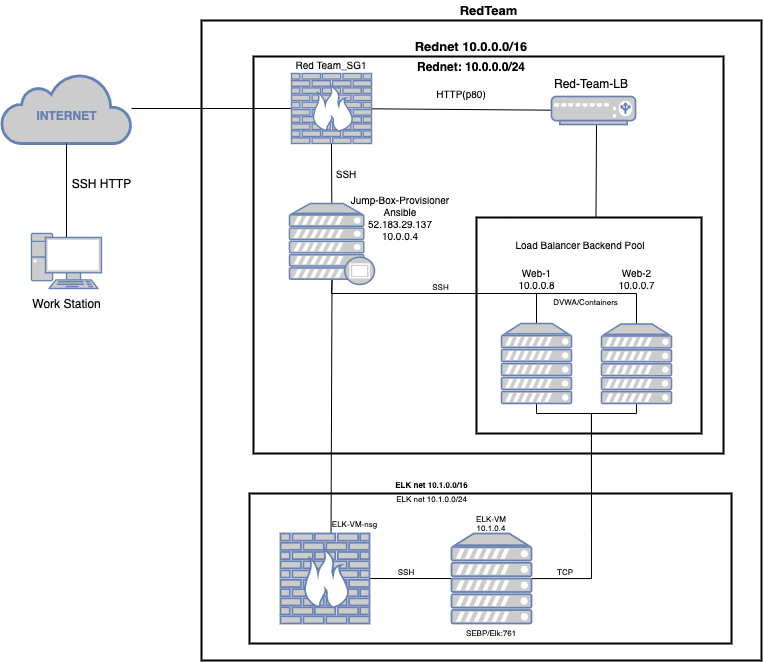

The diagram above was exported from draw.io. Its source (the exported page's mxGraphModel, read from the mxfile embedded in the PNG):
<mxGraphModel dx="949" dy="576" grid="1" gridSize="10" guides="1" tooltips="1" connect="1" arrows="1" fold="1" page="1" pageScale="1" pageWidth="827" pageHeight="1169" math="0" shadow="0">
  <root>
    <mxCell id="0" />
    <mxCell id="1" parent="0" />
    <mxCell id="vIsfb78BM1OcEwoIA7y4-3" value="" style="rounded=0;whiteSpace=wrap;html=1;strokeColor=#000000;fillColor=none;gradientColor=#ffffff;strokeWidth=2;" parent="1" vertex="1">
      <mxGeometry x="230" y="67" width="560" height="640" as="geometry" />
    </mxCell>
    <mxCell id="vIsfb78BM1OcEwoIA7y4-6" value="" style="rounded=0;whiteSpace=wrap;html=1;strokeColor=#000000;strokeWidth=2;fillColor=none;gradientColor=#ffffff;" parent="1" vertex="1">
      <mxGeometry x="282" y="103" width="470" height="397" as="geometry" />
    </mxCell>
    <mxCell id="vJcIeSrIr8r1NQyoRND--1" style="edgeStyle=none;rounded=0;orthogonalLoop=1;jettySize=auto;html=1;startArrow=none;startFill=0;endArrow=none;endFill=0;strokeColor=#000000;fontSize=10;" edge="1" parent="1" source="vIsfb78BM1OcEwoIA7y4-7" target="vIsfb78BM1OcEwoIA7y4-18">
      <mxGeometry relative="1" as="geometry" />
    </mxCell>
    <mxCell id="vIsfb78BM1OcEwoIA7y4-7" value="&lt;b&gt;&lt;font color=&quot;#6881b3&quot;&gt;&lt;br&gt;INTERNET&lt;/font&gt;&lt;/b&gt;" style="html=1;outlineConnect=0;fillColor=#CCCCCC;strokeColor=#6881B3;gradientColor=none;gradientDirection=north;strokeWidth=2;shape=mxgraph.networks.cloud;fontColor=#ffffff;" parent="1" vertex="1">
      <mxGeometry x="30" y="120" width="130" height="70" as="geometry" />
    </mxCell>
    <mxCell id="vIsfb78BM1OcEwoIA7y4-16" style="rounded=0;orthogonalLoop=1;jettySize=auto;html=1;exitX=0.5;exitY=0.07;exitDx=0;exitDy=0;exitPerimeter=0;entryX=0.5;entryY=1;entryDx=0;entryDy=0;entryPerimeter=0;startArrow=none;startFill=0;endArrow=none;endFill=0;" parent="1" source="vIsfb78BM1OcEwoIA7y4-9" target="vIsfb78BM1OcEwoIA7y4-7" edge="1">
      <mxGeometry relative="1" as="geometry" />
    </mxCell>
    <mxCell id="vIsfb78BM1OcEwoIA7y4-9" value="" style="fontColor=#0066CC;verticalAlign=top;verticalLabelPosition=bottom;labelPosition=center;align=center;html=1;outlineConnect=0;fillColor=#CCCCCC;strokeColor=#6881B3;gradientColor=none;gradientDirection=north;strokeWidth=2;shape=mxgraph.networks.pc;" parent="1" vertex="1">
      <mxGeometry x="60" y="280" width="70" height="55" as="geometry" />
    </mxCell>
    <mxCell id="vIsfb78BM1OcEwoIA7y4-10" value="Work Station" style="text;html=1;align=center;verticalAlign=middle;resizable=0;points=[];autosize=1;" parent="1" vertex="1">
      <mxGeometry x="55" y="340" width="80" height="20" as="geometry" />
    </mxCell>
    <mxCell id="vIsfb78BM1OcEwoIA7y4-17" value="SSH HTTP" style="text;html=1;align=center;verticalAlign=middle;resizable=0;points=[];autosize=1;" parent="1" vertex="1">
      <mxGeometry x="95" y="220" width="70" height="20" as="geometry" />
    </mxCell>
    <mxCell id="vJcIeSrIr8r1NQyoRND--10" style="edgeStyle=none;rounded=0;orthogonalLoop=1;jettySize=auto;html=1;startArrow=none;startFill=0;endArrow=none;endFill=0;strokeColor=#000000;fontSize=12;" edge="1" parent="1" source="vIsfb78BM1OcEwoIA7y4-18" target="vJcIeSrIr8r1NQyoRND--5">
      <mxGeometry relative="1" as="geometry" />
    </mxCell>
    <mxCell id="vIsfb78BM1OcEwoIA7y4-18" value="" style="fontColor=#0066CC;verticalAlign=top;verticalLabelPosition=bottom;labelPosition=center;align=center;html=1;outlineConnect=0;fillColor=#CCCCCC;strokeColor=#6881B3;gradientColor=none;gradientDirection=north;strokeWidth=2;shape=mxgraph.networks.firewall;" parent="1" vertex="1">
      <mxGeometry x="320" y="120" width="80" height="70" as="geometry" />
    </mxCell>
    <mxCell id="vIsfb78BM1OcEwoIA7y4-19" value="Red Team_SG1" style="text;html=1;strokeColor=none;fillColor=none;align=center;verticalAlign=middle;whiteSpace=wrap;rounded=0;fontSize=10;fontStyle=0" parent="1" vertex="1">
      <mxGeometry x="320" y="101" width="80" height="19" as="geometry" />
    </mxCell>
    <mxCell id="vJcIeSrIr8r1NQyoRND--2" value="RedTeam" style="text;html=1;align=center;verticalAlign=middle;resizable=0;points=[];autosize=1;fontSize=13;fontStyle=1" vertex="1" parent="1">
      <mxGeometry x="482" y="47" width="70" height="20" as="geometry" />
    </mxCell>
    <mxCell id="vJcIeSrIr8r1NQyoRND--3" value="Rednet 10.0.0.0/16" style="text;html=1;strokeColor=none;fillColor=none;align=center;verticalAlign=middle;whiteSpace=wrap;rounded=0;fontSize=13;fontStyle=1" vertex="1" parent="1">
      <mxGeometry x="410" y="83" width="180" height="20" as="geometry" />
    </mxCell>
    <mxCell id="vJcIeSrIr8r1NQyoRND--4" value="Rednet: 10.0.0.0/24" style="text;html=1;strokeColor=none;fillColor=none;align=center;verticalAlign=middle;whiteSpace=wrap;rounded=0;fontSize=12;fontStyle=1" vertex="1" parent="1">
      <mxGeometry x="435" y="103" width="130" height="20" as="geometry" />
    </mxCell>
    <mxCell id="vJcIeSrIr8r1NQyoRND--68" style="edgeStyle=none;rounded=0;orthogonalLoop=1;jettySize=auto;html=1;entryX=0.5;entryY=0;entryDx=0;entryDy=0;startArrow=none;startFill=0;endArrow=none;endFill=0;strokeColor=#000000;fontSize=8;" edge="1" parent="1" source="vJcIeSrIr8r1NQyoRND--5">
      <mxGeometry relative="1" as="geometry">
        <mxPoint x="628.4112149532712" y="171" as="sourcePoint" />
        <mxPoint x="624.5" y="264" as="targetPoint" />
        <Array as="points">
          <mxPoint x="625" y="171" />
        </Array>
      </mxGeometry>
    </mxCell>
    <mxCell id="vJcIeSrIr8r1NQyoRND--5" value="" style="fontColor=#0066CC;verticalAlign=top;verticalLabelPosition=bottom;labelPosition=center;align=center;html=1;outlineConnect=0;fillColor=#CCCCCC;strokeColor=#6881B3;gradientColor=none;gradientDirection=north;strokeWidth=2;shape=mxgraph.networks.load_balancer;" vertex="1" parent="1">
      <mxGeometry x="580" y="143" width="84" height="28" as="geometry" />
    </mxCell>
    <mxCell id="vJcIeSrIr8r1NQyoRND--11" value="Red-Team-LB" style="text;html=1;strokeColor=none;fillColor=none;align=center;verticalAlign=middle;whiteSpace=wrap;rounded=0;fontSize=12;" vertex="1" parent="1">
      <mxGeometry x="580" y="120" width="80" height="20" as="geometry" />
    </mxCell>
    <mxCell id="vJcIeSrIr8r1NQyoRND--12" value="HTTP(p80)" style="text;html=1;strokeColor=none;fillColor=none;align=center;verticalAlign=middle;whiteSpace=wrap;rounded=0;fontSize=10;" vertex="1" parent="1">
      <mxGeometry x="460" y="130" width="60" height="20" as="geometry" />
    </mxCell>
    <mxCell id="vJcIeSrIr8r1NQyoRND--14" style="edgeStyle=none;rounded=0;orthogonalLoop=1;jettySize=auto;html=1;startArrow=none;startFill=0;endArrow=none;endFill=0;strokeColor=#000000;fontSize=10;entryX=0.5;entryY=1;entryDx=0;entryDy=0;entryPerimeter=0;" edge="1" parent="1" source="vJcIeSrIr8r1NQyoRND--13" target="vIsfb78BM1OcEwoIA7y4-18">
      <mxGeometry relative="1" as="geometry">
        <mxPoint x="366" y="210" as="targetPoint" />
      </mxGeometry>
    </mxCell>
    <mxCell id="vJcIeSrIr8r1NQyoRND--31" style="edgeStyle=none;rounded=0;orthogonalLoop=1;jettySize=auto;html=1;startArrow=none;startFill=0;endArrow=none;endFill=0;strokeColor=#000000;fontSize=10;exitX=0.5;exitY=0.94;exitDx=0;exitDy=0;exitPerimeter=0;" edge="1" parent="1" source="vJcIeSrIr8r1NQyoRND--13">
      <mxGeometry relative="1" as="geometry">
        <mxPoint x="360.5" y="326.14000000000004" as="sourcePoint" />
        <mxPoint x="509" y="340" as="targetPoint" />
        <Array as="points">
          <mxPoint x="360" y="340" />
        </Array>
      </mxGeometry>
    </mxCell>
    <mxCell id="vJcIeSrIr8r1NQyoRND--65" style="edgeStyle=none;rounded=0;orthogonalLoop=1;jettySize=auto;html=1;startArrow=none;startFill=0;endArrow=none;endFill=0;strokeColor=#000000;fontSize=8;exitX=0.5;exitY=0.94;exitDx=0;exitDy=0;exitPerimeter=0;" edge="1" parent="1">
      <mxGeometry relative="1" as="geometry">
        <mxPoint x="360.5" y="326.14" as="sourcePoint" />
        <mxPoint x="359.5540052198354" y="580" as="targetPoint" />
      </mxGeometry>
    </mxCell>
    <mxCell id="vJcIeSrIr8r1NQyoRND--13" value="" style="fontColor=#0066CC;verticalAlign=top;verticalLabelPosition=bottom;labelPosition=center;align=center;html=1;outlineConnect=0;fillColor=#CCCCCC;strokeColor=#6881B3;gradientColor=none;gradientDirection=north;strokeWidth=2;shape=mxgraph.networks.proxy_server;" vertex="1" parent="1">
      <mxGeometry x="318" y="250" width="85" height="81" as="geometry" />
    </mxCell>
    <mxCell id="vJcIeSrIr8r1NQyoRND--15" value="SSH" style="text;html=1;strokeColor=none;fillColor=none;align=center;verticalAlign=middle;whiteSpace=wrap;rounded=0;fontSize=10;fontStyle=0" vertex="1" parent="1">
      <mxGeometry x="355" y="210" width="40" height="20" as="geometry" />
    </mxCell>
    <mxCell id="vJcIeSrIr8r1NQyoRND--16" value="Jump-Box-Provisioner Ansible&lt;br&gt;52.183.29.137&lt;br&gt;10.0.0.4" style="text;html=1;strokeColor=none;fillColor=none;align=center;verticalAlign=middle;whiteSpace=wrap;rounded=0;fontSize=10;" vertex="1" parent="1">
      <mxGeometry x="369" y="234" width="120" height="60" as="geometry" />
    </mxCell>
    <mxCell id="vJcIeSrIr8r1NQyoRND--32" style="edgeStyle=none;rounded=0;orthogonalLoop=1;jettySize=auto;html=1;startArrow=none;startFill=0;endArrow=none;endFill=0;strokeColor=#000000;fontSize=10;" edge="1" parent="1" source="vJcIeSrIr8r1NQyoRND--17">
      <mxGeometry relative="1" as="geometry">
        <mxPoint x="500" y="340" as="targetPoint" />
        <Array as="points">
          <mxPoint x="565" y="340" />
        </Array>
      </mxGeometry>
    </mxCell>
    <mxCell id="vJcIeSrIr8r1NQyoRND--55" style="edgeStyle=orthogonalEdgeStyle;rounded=0;orthogonalLoop=1;jettySize=auto;html=1;exitX=0.5;exitY=1;exitDx=0;exitDy=0;exitPerimeter=0;startArrow=none;startFill=0;endArrow=none;endFill=0;strokeColor=#000000;fontSize=8;" edge="1" parent="1">
      <mxGeometry relative="1" as="geometry">
        <mxPoint x="620" y="530" as="targetPoint" />
        <mxPoint x="565" y="450.0000000000001" as="sourcePoint" />
        <Array as="points">
          <mxPoint x="565" y="460" />
          <mxPoint x="620" y="460" />
          <mxPoint x="620" y="530" />
        </Array>
      </mxGeometry>
    </mxCell>
    <mxCell id="vJcIeSrIr8r1NQyoRND--17" value="" style="fontColor=#0066CC;verticalAlign=top;verticalLabelPosition=bottom;labelPosition=center;align=center;html=1;outlineConnect=0;fillColor=#CCCCCC;strokeColor=#6881B3;gradientColor=none;gradientDirection=north;strokeWidth=2;shape=mxgraph.networks.server;" vertex="1" parent="1">
      <mxGeometry x="530" y="370" width="70" height="80" as="geometry" />
    </mxCell>
    <mxCell id="vJcIeSrIr8r1NQyoRND--34" style="edgeStyle=none;rounded=0;orthogonalLoop=1;jettySize=auto;html=1;exitX=0.5;exitY=0;exitDx=0;exitDy=0;exitPerimeter=0;startArrow=none;startFill=0;endArrow=none;endFill=0;strokeColor=#000000;fontSize=10;" edge="1" parent="1" source="vJcIeSrIr8r1NQyoRND--18">
      <mxGeometry relative="1" as="geometry">
        <mxPoint x="560" y="339.99999999999994" as="targetPoint" />
        <Array as="points">
          <mxPoint x="665" y="340" />
        </Array>
      </mxGeometry>
    </mxCell>
    <mxCell id="vJcIeSrIr8r1NQyoRND--56" style="edgeStyle=orthogonalEdgeStyle;rounded=0;orthogonalLoop=1;jettySize=auto;html=1;exitX=0.5;exitY=1;exitDx=0;exitDy=0;exitPerimeter=0;startArrow=none;startFill=0;endArrow=none;endFill=0;strokeColor=#000000;fontSize=8;" edge="1" parent="1">
      <mxGeometry relative="1" as="geometry">
        <mxPoint x="620" y="578.0280373831773" as="targetPoint" />
        <mxPoint x="665" y="450" as="sourcePoint" />
        <Array as="points">
          <mxPoint x="665" y="460" />
          <mxPoint x="620" y="460" />
        </Array>
      </mxGeometry>
    </mxCell>
    <mxCell id="vJcIeSrIr8r1NQyoRND--18" value="" style="fontColor=#0066CC;verticalAlign=top;verticalLabelPosition=bottom;labelPosition=center;align=center;html=1;outlineConnect=0;fillColor=#CCCCCC;strokeColor=#6881B3;gradientColor=none;gradientDirection=north;strokeWidth=2;shape=mxgraph.networks.server;" vertex="1" parent="1">
      <mxGeometry x="630" y="370.5" width="70" height="79.5" as="geometry" />
    </mxCell>
    <mxCell id="vJcIeSrIr8r1NQyoRND--28" value="Load Balancer Backend Pool" style="text;html=1;strokeColor=none;fillColor=none;align=center;verticalAlign=middle;whiteSpace=wrap;rounded=0;fontSize=10;" vertex="1" parent="1">
      <mxGeometry x="529" y="280.5" width="160" height="20" as="geometry" />
    </mxCell>
    <mxCell id="vJcIeSrIr8r1NQyoRND--45" value="Web-1&lt;br&gt;10.0.0.8" style="text;html=1;resizable=0;autosize=1;align=center;verticalAlign=middle;points=[];fillColor=none;strokeColor=none;rounded=0;fontSize=10;" vertex="1" parent="1">
      <mxGeometry x="540" y="310" width="50" height="30" as="geometry" />
    </mxCell>
    <mxCell id="vJcIeSrIr8r1NQyoRND--46" value="Web-2&lt;br&gt;10.0.0.7" style="text;html=1;resizable=0;autosize=1;align=center;verticalAlign=middle;points=[];fillColor=none;strokeColor=none;rounded=0;fontSize=10;" vertex="1" parent="1">
      <mxGeometry x="640" y="310" width="50" height="30" as="geometry" />
    </mxCell>
    <mxCell id="vJcIeSrIr8r1NQyoRND--48" value="DVWA/Containers" style="text;html=1;resizable=0;autosize=1;align=center;verticalAlign=middle;points=[];fillColor=none;strokeColor=none;rounded=0;fontSize=8;" vertex="1" parent="1">
      <mxGeometry x="574" y="339" width="80" height="20" as="geometry" />
    </mxCell>
    <mxCell id="vJcIeSrIr8r1NQyoRND--49" value="SSH" style="text;html=1;resizable=0;autosize=1;align=center;verticalAlign=middle;points=[];fillColor=none;strokeColor=none;rounded=0;fontSize=8;" vertex="1" parent="1">
      <mxGeometry x="454" y="324" width="30" height="20" as="geometry" />
    </mxCell>
    <mxCell id="vJcIeSrIr8r1NQyoRND--53" style="edgeStyle=none;rounded=0;orthogonalLoop=1;jettySize=auto;html=1;startArrow=none;startFill=0;endArrow=none;endFill=0;strokeColor=#000000;fontSize=8;" edge="1" parent="1" source="vJcIeSrIr8r1NQyoRND--51" target="vJcIeSrIr8r1NQyoRND--52">
      <mxGeometry relative="1" as="geometry" />
    </mxCell>
    <mxCell id="vJcIeSrIr8r1NQyoRND--51" value="" style="fontColor=#0066CC;verticalAlign=top;verticalLabelPosition=bottom;labelPosition=center;align=center;html=1;outlineConnect=0;fillColor=#CCCCCC;strokeColor=#6881B3;gradientColor=none;gradientDirection=north;strokeWidth=2;shape=mxgraph.networks.firewall;" vertex="1" parent="1">
      <mxGeometry x="309" y="580" width="89" height="90" as="geometry" />
    </mxCell>
    <mxCell id="vJcIeSrIr8r1NQyoRND--63" style="edgeStyle=orthogonalEdgeStyle;rounded=0;orthogonalLoop=1;jettySize=auto;html=1;startArrow=none;startFill=0;endArrow=none;endFill=0;strokeColor=#000000;fontSize=8;" edge="1" parent="1" source="vJcIeSrIr8r1NQyoRND--52">
      <mxGeometry relative="1" as="geometry">
        <mxPoint x="620" y="460" as="targetPoint" />
      </mxGeometry>
    </mxCell>
    <mxCell id="vJcIeSrIr8r1NQyoRND--52" value="" style="fontColor=#0066CC;verticalAlign=top;verticalLabelPosition=bottom;labelPosition=center;align=center;html=1;outlineConnect=0;fillColor=#CCCCCC;strokeColor=#6881B3;gradientColor=none;gradientDirection=north;strokeWidth=2;shape=mxgraph.networks.server;" vertex="1" parent="1">
      <mxGeometry x="480" y="580" width="80" height="90" as="geometry" />
    </mxCell>
    <mxCell id="vJcIeSrIr8r1NQyoRND--66" value="" style="rounded=0;whiteSpace=wrap;html=1;strokeColor=#000000;strokeWidth=2;fillColor=none;gradientColor=#ffffff;fontSize=8;" vertex="1" parent="1">
      <mxGeometry x="278" y="540" width="482" height="150" as="geometry" />
    </mxCell>
    <mxCell id="vJcIeSrIr8r1NQyoRND--67" value="" style="rounded=0;whiteSpace=wrap;html=1;strokeColor=#000000;strokeWidth=2;fillColor=none;gradientColor=#ffffff;fontSize=8;" vertex="1" parent="1">
      <mxGeometry x="505" y="264" width="225" height="216" as="geometry" />
    </mxCell>
    <mxCell id="vJcIeSrIr8r1NQyoRND--69" value="ELK net 10.1.0.0/16" style="text;html=1;resizable=0;autosize=1;align=center;verticalAlign=middle;points=[];fillColor=none;strokeColor=none;rounded=0;fontSize=8;fontStyle=1" vertex="1" parent="1">
      <mxGeometry x="415" y="522" width="90" height="20" as="geometry" />
    </mxCell>
    <mxCell id="vJcIeSrIr8r1NQyoRND--70" value="ELK net 10.1.0.0/24" style="text;html=1;resizable=0;autosize=1;align=center;verticalAlign=middle;points=[];fillColor=none;strokeColor=none;rounded=0;fontSize=8;" vertex="1" parent="1">
      <mxGeometry x="415" y="536" width="90" height="20" as="geometry" />
    </mxCell>
    <mxCell id="vJcIeSrIr8r1NQyoRND--71" value="ELK-VM&lt;br&gt;10.1.0.4" style="text;html=1;strokeColor=none;fillColor=none;align=center;verticalAlign=middle;whiteSpace=wrap;rounded=0;fontSize=8;" vertex="1" parent="1">
      <mxGeometry x="500" y="560" width="40" height="20" as="geometry" />
    </mxCell>
    <mxCell id="vJcIeSrIr8r1NQyoRND--72" value="ELK-VM-nsg" style="text;html=1;resizable=0;autosize=1;align=center;verticalAlign=middle;points=[];fillColor=none;strokeColor=none;rounded=0;fontSize=8;" vertex="1" parent="1">
      <mxGeometry x="353" y="561" width="60" height="20" as="geometry" />
    </mxCell>
    <mxCell id="vJcIeSrIr8r1NQyoRND--73" value="SSH" style="text;html=1;strokeColor=none;fillColor=none;align=center;verticalAlign=middle;whiteSpace=wrap;rounded=0;fontSize=8;" vertex="1" parent="1">
      <mxGeometry x="415" y="609" width="40" height="20" as="geometry" />
    </mxCell>
    <mxCell id="vJcIeSrIr8r1NQyoRND--75" value="TCP" style="text;html=1;strokeColor=none;fillColor=none;align=center;verticalAlign=middle;whiteSpace=wrap;rounded=0;fontSize=8;" vertex="1" parent="1">
      <mxGeometry x="574" y="609" width="40" height="20" as="geometry" />
    </mxCell>
    <mxCell id="vJcIeSrIr8r1NQyoRND--76" value="SEBP/Elk:761" style="text;html=1;strokeColor=none;fillColor=none;align=center;verticalAlign=middle;whiteSpace=wrap;rounded=0;fontSize=8;" vertex="1" parent="1">
      <mxGeometry x="500" y="670" width="40" height="20" as="geometry" />
    </mxCell>
  </root>
</mxGraphModel>